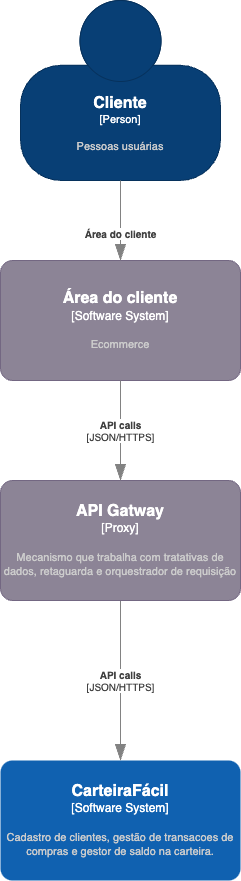

The diagram above was exported from draw.io. Its source (the exported page's mxGraphModel, read from the mxfile embedded in the PNG):
<mxGraphModel dx="2110" dy="1150" grid="1" gridSize="10" guides="1" tooltips="1" connect="1" arrows="1" fold="1" page="1" pageScale="1" pageWidth="850" pageHeight="1100" math="0" shadow="0">
  <root>
    <mxCell id="0" />
    <mxCell id="1" parent="0" />
    <object placeholders="1" c4Name="Cliente" c4Type="Person" c4Description="Pessoas usuárias" label="&lt;font style=&quot;font-size: 16px&quot;&gt;&lt;b&gt;%c4Name%&lt;/b&gt;&lt;/font&gt;&lt;div&gt;[%c4Type%]&lt;/div&gt;&lt;br&gt;&lt;div&gt;&lt;font style=&quot;font-size: 11px&quot;&gt;&lt;font color=&quot;#cccccc&quot;&gt;%c4Description%&lt;/font&gt;&lt;/div&gt;" id="a0NDnLuqGNQ-pIft1A9s-1">
      <mxCell style="html=1;fontSize=11;dashed=0;whiteSpace=wrap;fillColor=#083F75;strokeColor=#06315C;fontColor=#ffffff;shape=mxgraph.c4.person2;align=center;metaEdit=1;points=[[0.5,0,0],[1,0.5,0],[1,0.75,0],[0.75,1,0],[0.5,1,0],[0.25,1,0],[0,0.75,0],[0,0.5,0]];resizable=0;" parent="1" vertex="1">
        <mxGeometry x="280" y="90" width="200" height="180" as="geometry" />
      </mxCell>
    </object>
    <object placeholders="1" c4Name="CarteiraFácil" c4Type="Software System" c4Description="Cadastro de clientes, gestão de transacoes de compras e gestor de saldo na carteira." label="&lt;font style=&quot;font-size: 16px&quot;&gt;&lt;b&gt;%c4Name%&lt;/b&gt;&lt;/font&gt;&lt;div&gt;[%c4Type%]&lt;/div&gt;&lt;br&gt;&lt;div&gt;&lt;font style=&quot;font-size: 11px&quot;&gt;&lt;font color=&quot;#cccccc&quot;&gt;%c4Description%&lt;/font&gt;&lt;/div&gt;" id="a0NDnLuqGNQ-pIft1A9s-3">
      <mxCell style="rounded=1;whiteSpace=wrap;html=1;labelBackgroundColor=none;fillColor=#1061B0;fontColor=#ffffff;align=center;arcSize=10;strokeColor=none;metaEdit=1;resizable=0;points=[[0.25,0,0],[0.5,0,0],[0.75,0,0],[1,0.25,0],[1,0.5,0],[1,0.75,0],[0.75,1,0],[0.5,1,0],[0.25,1,0],[0,0.75,0],[0,0.5,0],[0,0.25,0]];" parent="1" vertex="1">
        <mxGeometry x="260" y="850" width="240" height="120" as="geometry" />
      </mxCell>
    </object>
    <object placeholders="1" c4Type="Relationship" c4Technology="JSON/HTTPS" c4Description="API calls" label="&lt;div style=&quot;text-align: left&quot;&gt;&lt;div style=&quot;text-align: center&quot;&gt;&lt;b&gt;%c4Description%&lt;/b&gt;&lt;/div&gt;&lt;div style=&quot;text-align: center&quot;&gt;[%c4Technology%]&lt;/div&gt;&lt;/div&gt;" id="a0NDnLuqGNQ-pIft1A9s-11">
      <mxCell style="endArrow=blockThin;html=1;fontSize=10;fontColor=#404040;strokeWidth=1;endFill=1;strokeColor=#828282;elbow=vertical;metaEdit=1;endSize=14;startSize=14;jumpStyle=arc;jumpSize=16;rounded=0;edgeStyle=orthogonalEdgeStyle;entryX=0.5;entryY=0;entryDx=0;entryDy=0;entryPerimeter=0;exitX=0.5;exitY=1;exitDx=0;exitDy=0;exitPerimeter=0;" parent="1" source="a0NDnLuqGNQ-pIft1A9s-16" target="a0NDnLuqGNQ-pIft1A9s-3" edge="1">
        <mxGeometry width="240" relative="1" as="geometry">
          <mxPoint x="500" y="1050" as="sourcePoint" />
          <mxPoint x="550" y="570" as="targetPoint" />
          <Array as="points" />
        </mxGeometry>
      </mxCell>
    </object>
    <object placeholders="1" c4Name="Área do cliente" c4Type="Software System" c4Description="Ecommerce" label="&lt;font style=&quot;font-size: 16px&quot;&gt;&lt;b&gt;%c4Name%&lt;/b&gt;&lt;/font&gt;&lt;div&gt;[%c4Type%]&lt;/div&gt;&lt;br&gt;&lt;div&gt;&lt;font style=&quot;font-size: 11px&quot;&gt;&lt;font color=&quot;#cccccc&quot;&gt;%c4Description%&lt;/font&gt;&lt;/div&gt;" id="a0NDnLuqGNQ-pIft1A9s-13">
      <mxCell style="rounded=1;whiteSpace=wrap;html=1;labelBackgroundColor=none;fillColor=#8C8496;fontColor=#ffffff;align=center;arcSize=10;strokeColor=#736782;metaEdit=1;resizable=0;points=[[0.25,0,0],[0.5,0,0],[0.75,0,0],[1,0.25,0],[1,0.5,0],[1,0.75,0],[0.75,1,0],[0.5,1,0],[0.25,1,0],[0,0.75,0],[0,0.5,0],[0,0.25,0]];" parent="1" vertex="1">
        <mxGeometry x="260" y="350" width="240" height="120" as="geometry" />
      </mxCell>
    </object>
    <object placeholders="1" c4Name="API Gatway" c4Type="Proxy" c4Description="Mecanismo que trabalha com tratativas de dados, retaguarda e orquestrador de requisição" label="&lt;font style=&quot;font-size: 16px&quot;&gt;&lt;b&gt;%c4Name%&lt;/b&gt;&lt;/font&gt;&lt;div&gt;[%c4Type%]&lt;/div&gt;&lt;br&gt;&lt;div&gt;&lt;font style=&quot;font-size: 11px&quot;&gt;&lt;font color=&quot;#cccccc&quot;&gt;%c4Description%&lt;/font&gt;&lt;/div&gt;" id="a0NDnLuqGNQ-pIft1A9s-16">
      <mxCell style="rounded=1;whiteSpace=wrap;html=1;labelBackgroundColor=none;fillColor=#8C8496;fontColor=#ffffff;align=center;arcSize=10;strokeColor=#736782;metaEdit=1;resizable=0;points=[[0.25,0,0],[0.5,0,0],[0.75,0,0],[1,0.25,0],[1,0.5,0],[1,0.75,0],[0.75,1,0],[0.5,1,0],[0.25,1,0],[0,0.75,0],[0,0.5,0],[0,0.25,0]];" parent="1" vertex="1">
        <mxGeometry x="260" y="570" width="240" height="120" as="geometry" />
      </mxCell>
    </object>
    <object placeholders="1" c4Type="Relationship" c4Technology="JSON/HTTPS" c4Description="API calls" label="&lt;div style=&quot;text-align: left&quot;&gt;&lt;div style=&quot;text-align: center&quot;&gt;&lt;b&gt;%c4Description%&lt;/b&gt;&lt;/div&gt;&lt;div style=&quot;text-align: center&quot;&gt;[%c4Technology%]&lt;/div&gt;&lt;/div&gt;" id="a0NDnLuqGNQ-pIft1A9s-17">
      <mxCell style="endArrow=blockThin;html=1;fontSize=10;fontColor=#404040;strokeWidth=1;endFill=1;strokeColor=#828282;elbow=vertical;metaEdit=1;endSize=14;startSize=14;jumpStyle=arc;jumpSize=16;rounded=0;edgeStyle=orthogonalEdgeStyle;exitX=0.5;exitY=1;exitDx=0;exitDy=0;exitPerimeter=0;entryX=0.5;entryY=0;entryDx=0;entryDy=0;entryPerimeter=0;" parent="1" source="a0NDnLuqGNQ-pIft1A9s-13" target="a0NDnLuqGNQ-pIft1A9s-16" edge="1">
        <mxGeometry width="240" relative="1" as="geometry">
          <mxPoint x="130" y="480" as="sourcePoint" />
          <mxPoint x="130" y="580" as="targetPoint" />
          <mxPoint as="offset" />
        </mxGeometry>
      </mxCell>
    </object>
    <object placeholders="1" c4Type="Relationship" c4Description="Área do cliente" label="&lt;div style=&quot;text-align: left&quot;&gt;&lt;div style=&quot;text-align: center&quot;&gt;&lt;b&gt;%c4Description%&lt;/b&gt;&lt;/div&gt;" id="a0NDnLuqGNQ-pIft1A9s-20">
      <mxCell style="endArrow=blockThin;html=1;fontSize=10;fontColor=#404040;strokeWidth=1;endFill=1;strokeColor=#828282;elbow=vertical;metaEdit=1;endSize=14;startSize=14;jumpStyle=arc;jumpSize=16;rounded=0;edgeStyle=orthogonalEdgeStyle;exitX=0.5;exitY=1;exitDx=0;exitDy=0;exitPerimeter=0;" parent="1" source="a0NDnLuqGNQ-pIft1A9s-1" target="a0NDnLuqGNQ-pIft1A9s-13" edge="1">
        <mxGeometry x="0.3311" width="240" relative="1" as="geometry">
          <mxPoint x="350" y="230" as="sourcePoint" />
          <mxPoint x="130" y="360" as="targetPoint" />
          <mxPoint as="offset" />
        </mxGeometry>
      </mxCell>
    </object>
  </root>
</mxGraphModel>